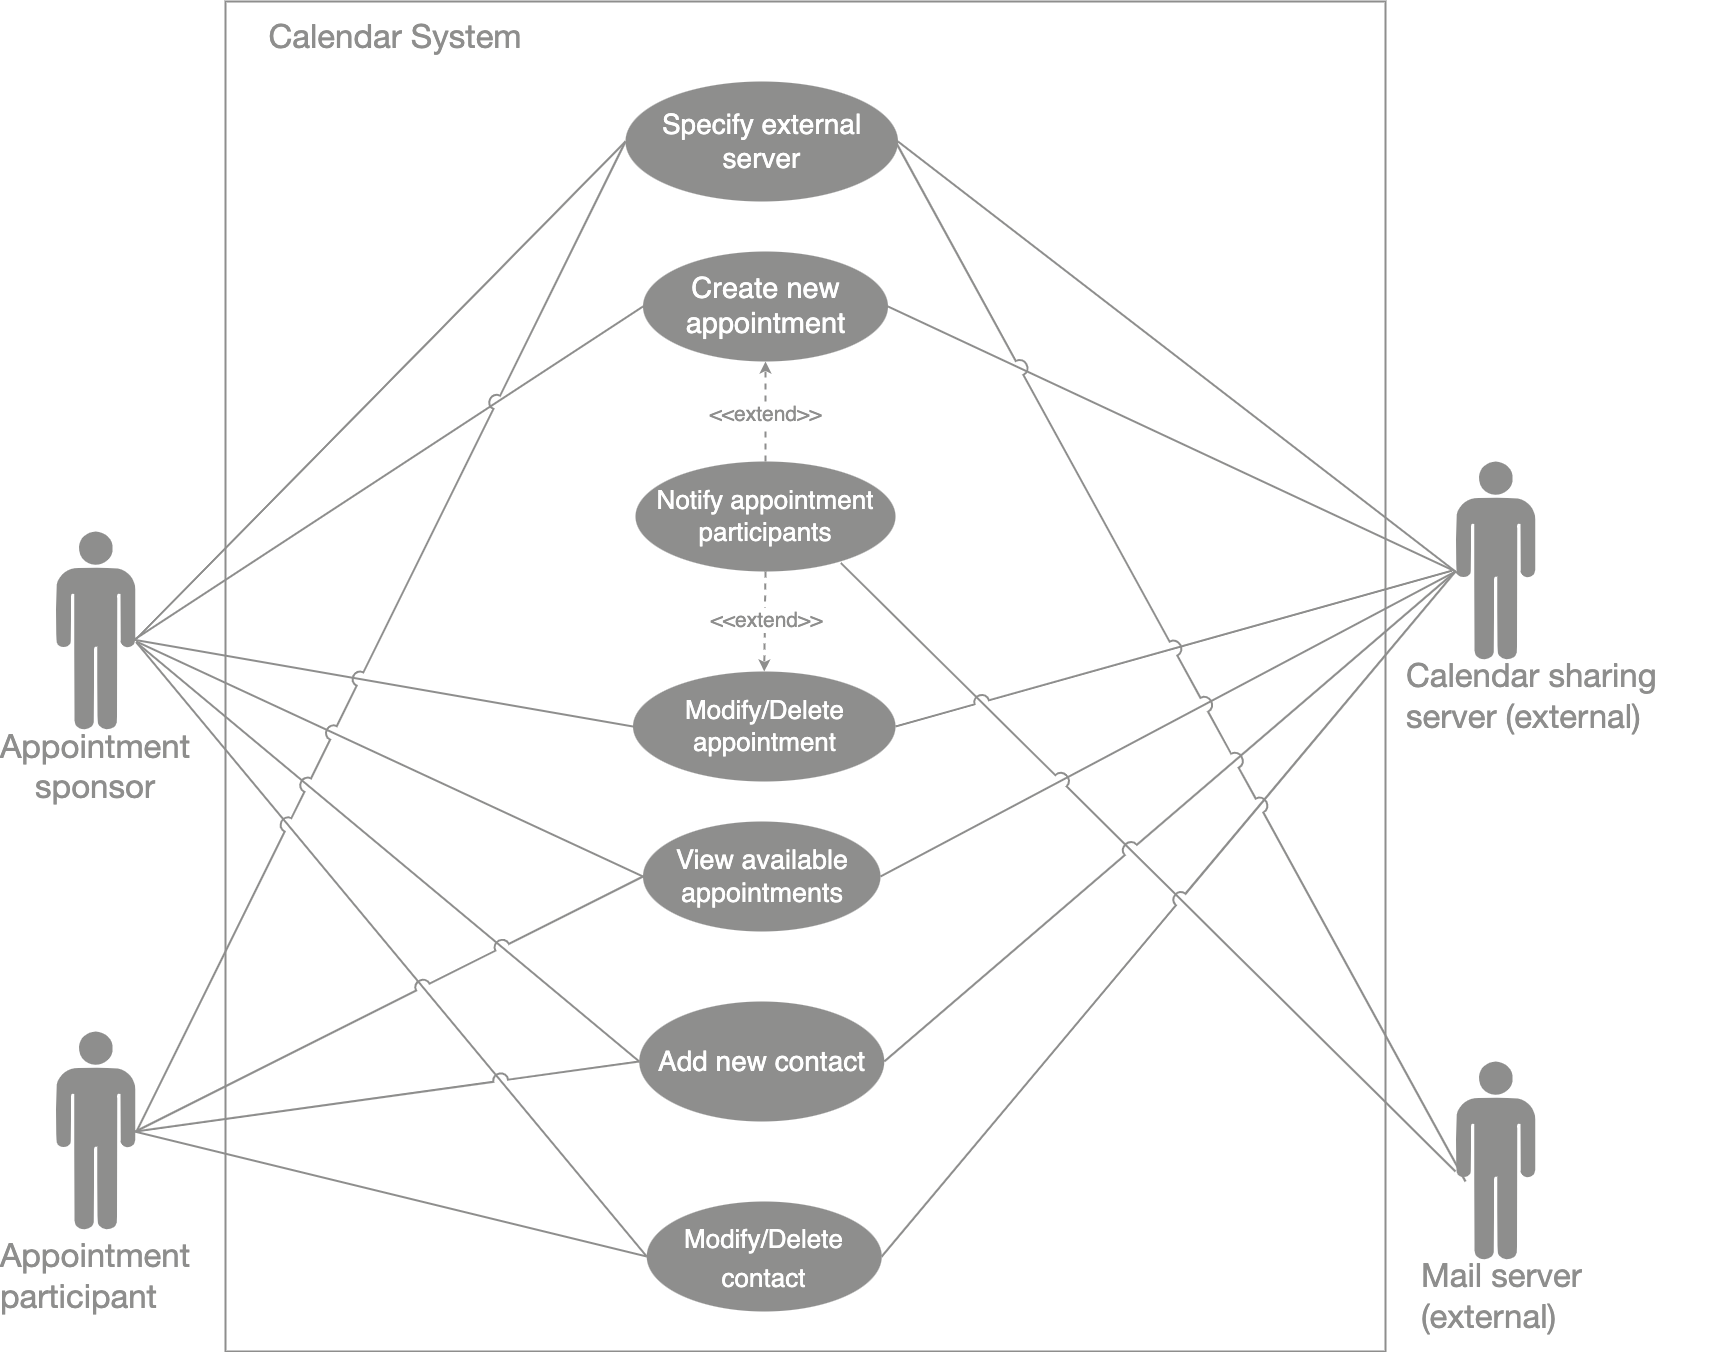

The diagram above was exported from draw.io. Its source (the exported page's mxGraphModel, read from the mxfile embedded in the PNG):
<mxGraphModel dx="2036" dy="2515" grid="1" gridSize="10" guides="1" tooltips="1" connect="1" arrows="1" fold="1" page="1" pageScale="1" pageWidth="827" pageHeight="1169" math="0" shadow="0">
  <root>
    <mxCell id="0" />
    <mxCell id="1" parent="0" />
    <mxCell id="wE8yF_2-zNZpHFgTa2GY-31" value="" style="rounded=0;whiteSpace=wrap;html=1;strokeWidth=2;fontSize=21;fillColor=none;strokeColor=#8E8E8D;" parent="1" vertex="1">
      <mxGeometry x="290" y="-190" width="1160" height="1350" as="geometry" />
    </mxCell>
    <mxCell id="ixu1XNMWwhP8zPbUSFWa-1" value="&lt;font style=&quot;font-size: 29px;&quot;&gt;Create new appointment&lt;/font&gt;" style="ellipse;whiteSpace=wrap;html=1;strokeWidth=2;strokeColor=none;fillColor=#8E8E8D;labelBackgroundColor=none;fontColor=#FFFFFF;fontSize=23;" parent="1" vertex="1">
      <mxGeometry x="707.5" y="60" width="245" height="110" as="geometry" />
    </mxCell>
    <mxCell id="ixu1XNMWwhP8zPbUSFWa-5" value="" style="endArrow=none;html=1;rounded=0;exitX=0.987;exitY=0.54;exitDx=0;exitDy=0;exitPerimeter=0;entryX=0;entryY=0.5;entryDx=0;entryDy=0;jumpStyle=arc;jumpSize=13;strokeWidth=2;fontColor=#8E8E8D;strokeColor=#8E8E8D;" parent="1" source="wE8yF_2-zNZpHFgTa2GY-32" target="ixu1XNMWwhP8zPbUSFWa-1" edge="1">
      <mxGeometry width="50" height="50" relative="1" as="geometry">
        <mxPoint x="190.00000000000023" y="470" as="sourcePoint" />
        <mxPoint x="710" y="270" as="targetPoint" />
      </mxGeometry>
    </mxCell>
    <mxCell id="ixu1XNMWwhP8zPbUSFWa-6" value="" style="endArrow=none;html=1;rounded=0;exitX=0.5;exitY=0.5;exitDx=0;exitDy=0;exitPerimeter=0;entryX=1;entryY=0.5;entryDx=0;entryDy=0;jumpStyle=arc;jumpSize=13;strokeWidth=2;strokeColor=#8E8E8D;" parent="1" target="ixu1XNMWwhP8zPbUSFWa-1" edge="1">
      <mxGeometry width="50" height="50" relative="1" as="geometry">
        <mxPoint x="1520" y="380" as="sourcePoint" />
        <mxPoint x="925" y="325.00000000000045" as="targetPoint" />
      </mxGeometry>
    </mxCell>
    <mxCell id="ixu1XNMWwhP8zPbUSFWa-26" value="&lt;span style=&quot;font-size: 27px;&quot;&gt;View available appointments&lt;/span&gt;" style="ellipse;whiteSpace=wrap;html=1;strokeWidth=2;strokeColor=none;fillColor=#8E8E8D;labelBackgroundColor=none;fontColor=#FFFFFF;fontSize=23;" parent="1" vertex="1">
      <mxGeometry x="707.5" y="630" width="237.5" height="110" as="geometry" />
    </mxCell>
    <mxCell id="ixu1XNMWwhP8zPbUSFWa-28" value="" style="endArrow=none;html=1;rounded=0;entryX=0.5;entryY=0.5;entryDx=0;entryDy=0;entryPerimeter=0;exitX=1;exitY=0.5;exitDx=0;exitDy=0;jumpStyle=arc;jumpSize=13;strokeWidth=2;strokeColor=#8E8E8D;" parent="1" source="ixu1XNMWwhP8zPbUSFWa-26" edge="1">
      <mxGeometry width="50" height="50" relative="1" as="geometry">
        <mxPoint x="660" y="550" as="sourcePoint" />
        <mxPoint x="1520" y="380" as="targetPoint" />
      </mxGeometry>
    </mxCell>
    <mxCell id="ixu1XNMWwhP8zPbUSFWa-32" value="&lt;font style=&quot;font-size: 26px;&quot;&gt;Notify appointment participants&lt;/font&gt;" style="ellipse;whiteSpace=wrap;html=1;strokeWidth=2;strokeColor=none;fillColor=#8E8E8D;labelBackgroundColor=none;fontColor=#FFFFFF;fontSize=23;" parent="1" vertex="1">
      <mxGeometry x="700" y="270" width="260" height="110" as="geometry" />
    </mxCell>
    <mxCell id="ixu1XNMWwhP8zPbUSFWa-34" value="" style="endArrow=none;html=1;rounded=0;entryX=0.79;entryY=0.922;entryDx=0;entryDy=0;jumpStyle=arc;jumpSize=14;strokeWidth=2;exitX=0.5;exitY=0.5;exitDx=0;exitDy=0;exitPerimeter=0;entryPerimeter=0;strokeColor=#8E8E8D;" parent="1" target="ixu1XNMWwhP8zPbUSFWa-32" edge="1">
      <mxGeometry width="50" height="50" relative="1" as="geometry">
        <mxPoint x="1520" y="980" as="sourcePoint" />
        <mxPoint x="940" y="460" as="targetPoint" />
      </mxGeometry>
    </mxCell>
    <mxCell id="ixu1XNMWwhP8zPbUSFWa-35" value="&lt;font style=&quot;font-size: 26px;&quot;&gt;Modify/Delete appointment&lt;/font&gt;" style="ellipse;whiteSpace=wrap;html=1;strokeWidth=2;strokeColor=none;fillColor=#8E8E8D;labelBackgroundColor=none;fontColor=#FFFFFF;fontSize=23;" parent="1" vertex="1">
      <mxGeometry x="697.5" y="480" width="262.5" height="110" as="geometry" />
    </mxCell>
    <mxCell id="ixu1XNMWwhP8zPbUSFWa-36" value="&lt;font style=&quot;font-size: 28px;&quot;&gt;Add new contact&lt;/font&gt;" style="ellipse;whiteSpace=wrap;html=1;strokeWidth=2;strokeColor=none;fillColor=#8E8E8D;labelBackgroundColor=none;fontColor=#FFFFFF;fontSize=23;" parent="1" vertex="1">
      <mxGeometry x="703.75" y="810" width="245" height="120" as="geometry" />
    </mxCell>
    <mxCell id="ixu1XNMWwhP8zPbUSFWa-38" value="" style="endArrow=none;html=1;rounded=0;entryX=1.006;entryY=0.553;entryDx=0;entryDy=0;entryPerimeter=0;exitX=0;exitY=0.5;exitDx=0;exitDy=0;jumpStyle=arc;jumpSize=13;strokeWidth=2;fontColor=#8E8E8D;strokeColor=#8E8E8D;" parent="1" source="ixu1XNMWwhP8zPbUSFWa-36" target="wE8yF_2-zNZpHFgTa2GY-32" edge="1">
      <mxGeometry width="50" height="50" relative="1" as="geometry">
        <mxPoint x="900" y="880" as="sourcePoint" />
        <mxPoint x="190.00000000000023" y="470" as="targetPoint" />
      </mxGeometry>
    </mxCell>
    <mxCell id="ixu1XNMWwhP8zPbUSFWa-39" value="" style="endArrow=none;html=1;rounded=0;entryX=0;entryY=0.5;entryDx=0;entryDy=0;jumpStyle=arc;jumpSize=13;strokeWidth=2;exitX=0.992;exitY=0.542;exitDx=0;exitDy=0;exitPerimeter=0;fontColor=#8E8E8D;strokeColor=#8E8E8D;" parent="1" source="wE8yF_2-zNZpHFgTa2GY-32" target="ixu1XNMWwhP8zPbUSFWa-35" edge="1">
      <mxGeometry width="50" height="50" relative="1" as="geometry">
        <mxPoint x="190.00000000000023" y="470" as="sourcePoint" />
        <mxPoint x="950" y="620" as="targetPoint" />
      </mxGeometry>
    </mxCell>
    <mxCell id="ixu1XNMWwhP8zPbUSFWa-43" value="" style="endArrow=none;html=1;rounded=0;entryX=0.5;entryY=0.5;entryDx=0;entryDy=0;jumpStyle=arc;jumpSize=14;strokeWidth=2;entryPerimeter=0;exitX=1;exitY=0.5;exitDx=0;exitDy=0;strokeColor=#8E8E8D;" parent="1" source="ixu1XNMWwhP8zPbUSFWa-36" edge="1">
      <mxGeometry width="50" height="50" relative="1" as="geometry">
        <mxPoint x="1335" y="840" as="sourcePoint" />
        <mxPoint x="1520" y="380" as="targetPoint" />
      </mxGeometry>
    </mxCell>
    <mxCell id="ixu1XNMWwhP8zPbUSFWa-62" value="" style="endArrow=classic;html=1;rounded=0;strokeWidth=2;jumpStyle=arc;jumpSize=13;exitX=0.5;exitY=0;exitDx=0;exitDy=0;dashed=1;strokeColor=#8E8E8D;entryX=0.5;entryY=1;entryDx=0;entryDy=0;" parent="1" source="ixu1XNMWwhP8zPbUSFWa-32" target="ixu1XNMWwhP8zPbUSFWa-1" edge="1">
      <mxGeometry width="50" height="50" relative="1" as="geometry">
        <mxPoint x="1207.57" y="230" as="sourcePoint" />
        <mxPoint x="898.4624861364737" y="363.13100493677075" as="targetPoint" />
      </mxGeometry>
    </mxCell>
    <mxCell id="ixu1XNMWwhP8zPbUSFWa-63" value="&lt;font style=&quot;font-size: 21px;&quot;&gt;&amp;lt;&amp;lt;extend&amp;gt;&amp;gt;&lt;/font&gt;" style="edgeLabel;html=1;align=center;verticalAlign=middle;resizable=0;points=[];fontSize=21;fontColor=#8E8E8D;" parent="ixu1XNMWwhP8zPbUSFWa-62" vertex="1" connectable="0">
      <mxGeometry x="-0.0487" y="1" relative="1" as="geometry">
        <mxPoint as="offset" />
      </mxGeometry>
    </mxCell>
    <mxCell id="wE8yF_2-zNZpHFgTa2GY-16" value="&lt;span style=&quot;font-size: 26px;&quot;&gt;Modify/Delete contact&lt;/span&gt;" style="ellipse;whiteSpace=wrap;html=1;strokeWidth=2;strokeColor=none;fillColor=#8E8E8D;labelBackgroundColor=none;fontColor=#FFFFFF;fontSize=32;" parent="1" vertex="1">
      <mxGeometry x="711.25" y="1010" width="235" height="110" as="geometry" />
    </mxCell>
    <mxCell id="wE8yF_2-zNZpHFgTa2GY-18" value="" style="endArrow=none;html=1;rounded=0;jumpStyle=arc;jumpSize=13;strokeWidth=2;exitX=1.016;exitY=0.557;exitDx=0;exitDy=0;exitPerimeter=0;entryX=0;entryY=0.5;entryDx=0;entryDy=0;fontColor=#8E8E8D;strokeColor=#8E8E8D;" parent="1" source="wE8yF_2-zNZpHFgTa2GY-32" target="wE8yF_2-zNZpHFgTa2GY-16" edge="1">
      <mxGeometry width="50" height="50" relative="1" as="geometry">
        <mxPoint x="190.00000000000023" y="470" as="sourcePoint" />
        <mxPoint x="830" y="1090" as="targetPoint" />
      </mxGeometry>
    </mxCell>
    <mxCell id="wE8yF_2-zNZpHFgTa2GY-19" value="" style="endArrow=none;html=1;rounded=0;exitX=1;exitY=0.5;exitDx=0;exitDy=0;jumpStyle=arc;jumpSize=13;strokeWidth=2;entryX=0.5;entryY=0.5;entryDx=0;entryDy=0;entryPerimeter=0;strokeColor=#8E8E8D;" parent="1" source="wE8yF_2-zNZpHFgTa2GY-16" edge="1">
      <mxGeometry width="50" height="50" relative="1" as="geometry">
        <mxPoint x="950.0000000000005" y="990.0000000000002" as="sourcePoint" />
        <mxPoint x="1520" y="380" as="targetPoint" />
      </mxGeometry>
    </mxCell>
    <mxCell id="wE8yF_2-zNZpHFgTa2GY-26" value="" style="endArrow=none;html=1;rounded=0;entryX=0;entryY=0.5;entryDx=0;entryDy=0;jumpStyle=arc;jumpSize=13;strokeWidth=2;exitX=1.01;exitY=0.55;exitDx=0;exitDy=0;exitPerimeter=0;fontColor=#8E8E8D;strokeColor=#8E8E8D;" parent="1" source="wE8yF_2-zNZpHFgTa2GY-32" target="ixu1XNMWwhP8zPbUSFWa-26" edge="1">
      <mxGeometry width="50" height="50" relative="1" as="geometry">
        <mxPoint x="190.00000000000023" y="470" as="sourcePoint" />
        <mxPoint x="780" y="540" as="targetPoint" />
      </mxGeometry>
    </mxCell>
    <mxCell id="wE8yF_2-zNZpHFgTa2GY-32" value="" style="verticalLabelPosition=bottom;sketch=0;html=1;fillColor=#8E8E8D;verticalAlign=top;align=center;pointerEvents=1;shape=mxgraph.cisco_safe.design.actor_2;strokeWidth=2;fontSize=21;fontColor=#8E8E8D;" parent="1" vertex="1">
      <mxGeometry x="120" y="340" width="80" height="200" as="geometry" />
    </mxCell>
    <mxCell id="wE8yF_2-zNZpHFgTa2GY-34" value="" style="verticalLabelPosition=bottom;sketch=0;html=1;fillColor=#8E8E8D;verticalAlign=top;align=center;pointerEvents=1;shape=mxgraph.cisco_safe.design.actor_2;strokeWidth=2;fontSize=21;" parent="1" vertex="1">
      <mxGeometry x="1520" y="270" width="80" height="200" as="geometry" />
    </mxCell>
    <mxCell id="wE8yF_2-zNZpHFgTa2GY-35" value="" style="verticalLabelPosition=bottom;sketch=0;html=1;fillColor=#8E8E8D;verticalAlign=top;align=center;pointerEvents=1;shape=mxgraph.cisco_safe.design.actor_2;strokeWidth=2;fontSize=21;" parent="1" vertex="1">
      <mxGeometry x="1520" y="870" width="80" height="200" as="geometry" />
    </mxCell>
    <mxCell id="wE8yF_2-zNZpHFgTa2GY-36" value="" style="verticalLabelPosition=bottom;sketch=0;html=1;fillColor=#8E8E8D;verticalAlign=top;align=center;pointerEvents=1;shape=mxgraph.cisco_safe.design.actor_2;strokeWidth=2;fontSize=21;fontColor=#8E8E8D;" parent="1" vertex="1">
      <mxGeometry x="120" y="840" width="80" height="200" as="geometry" />
    </mxCell>
    <mxCell id="wE8yF_2-zNZpHFgTa2GY-39" value="" style="endArrow=none;html=1;rounded=0;jumpStyle=arc;jumpSize=13;strokeWidth=2;entryX=0;entryY=0.5;entryDx=0;entryDy=0;fontColor=#8E8E8D;strokeColor=#8E8E8D;" parent="1" target="ixu1XNMWwhP8zPbUSFWa-26" edge="1">
      <mxGeometry width="50" height="50" relative="1" as="geometry">
        <mxPoint x="200" y="940" as="sourcePoint" />
        <mxPoint x="755" y="-275.0000000000002" as="targetPoint" />
      </mxGeometry>
    </mxCell>
    <mxCell id="wE8yF_2-zNZpHFgTa2GY-40" value="" style="endArrow=none;html=1;rounded=0;jumpStyle=arc;jumpSize=13;strokeWidth=2;entryX=0;entryY=0.5;entryDx=0;entryDy=0;fontColor=#8E8E8D;strokeColor=#8E8E8D;" parent="1" target="ixu1XNMWwhP8zPbUSFWa-36" edge="1">
      <mxGeometry width="50" height="50" relative="1" as="geometry">
        <mxPoint x="200" y="940" as="sourcePoint" />
        <mxPoint x="732.5" y="695" as="targetPoint" />
      </mxGeometry>
    </mxCell>
    <mxCell id="wE8yF_2-zNZpHFgTa2GY-41" value="" style="endArrow=none;html=1;rounded=0;jumpStyle=arc;jumpSize=13;strokeWidth=2;entryX=0;entryY=0.5;entryDx=0;entryDy=0;fontColor=#8E8E8D;strokeColor=#8E8E8D;exitX=0.987;exitY=0.5;exitDx=0;exitDy=0;exitPerimeter=0;" parent="1" source="wE8yF_2-zNZpHFgTa2GY-36" target="wE8yF_2-zNZpHFgTa2GY-16" edge="1">
      <mxGeometry width="50" height="50" relative="1" as="geometry">
        <mxPoint x="240.00000000000023" y="960" as="sourcePoint" />
        <mxPoint x="745" y="1095" as="targetPoint" />
      </mxGeometry>
    </mxCell>
    <mxCell id="wE8yF_2-zNZpHFgTa2GY-42" value="&lt;span style=&quot;caret-color: rgb(51, 51, 51); font-family: &amp;quot;Open Sans&amp;quot;, &amp;quot;Clear Sans&amp;quot;, &amp;quot;Helvetica Neue&amp;quot;, Helvetica, Arial, &amp;quot;Segoe UI Emoji&amp;quot;, sans-serif; font-style: normal; font-variant-caps: normal; font-weight: 400; letter-spacing: normal; text-align: left; text-indent: 0px; text-transform: none; word-spacing: 0px; text-size-adjust: auto; -webkit-text-stroke-width: 0px; text-decoration: none; float: none; display: inline !important;&quot;&gt;&lt;font style=&quot;font-size: 33px;&quot; color=&quot;#8e8e8d&quot;&gt;Appointment sponsor&lt;/font&gt;&lt;/span&gt;" style="text;html=1;strokeColor=none;fillColor=none;align=center;verticalAlign=middle;whiteSpace=wrap;rounded=0;labelBackgroundColor=none;labelBorderColor=none;strokeWidth=2;fontSize=32;fontColor=#FFFFFF;" parent="1" vertex="1">
      <mxGeometry x="85" y="560" width="150" height="30" as="geometry" />
    </mxCell>
    <mxCell id="wE8yF_2-zNZpHFgTa2GY-43" value="&lt;div style=&quot;text-align: left;&quot;&gt;&lt;span style=&quot;background-color: initial; font-size: 33px; caret-color: rgb(51, 51, 51);&quot;&gt;&lt;font face=&quot;Open Sans, Clear Sans, Helvetica Neue, Helvetica, Arial, Segoe UI Emoji, sans-serif&quot; color=&quot;#8e8e8d&quot;&gt;Appointment participant&lt;/font&gt;&lt;/span&gt;&lt;/div&gt;" style="text;html=1;strokeColor=none;fillColor=none;align=center;verticalAlign=middle;whiteSpace=wrap;rounded=0;labelBackgroundColor=none;labelBorderColor=none;strokeWidth=2;fontSize=32;fontColor=#FFFFFF;" parent="1" vertex="1">
      <mxGeometry x="85" y="1070" width="150" height="30" as="geometry" />
    </mxCell>
    <mxCell id="wE8yF_2-zNZpHFgTa2GY-44" value="&lt;div style=&quot;text-align: left;&quot;&gt;&lt;span style=&quot;background-color: initial; font-size: 33px; caret-color: rgb(51, 51, 51);&quot;&gt;&lt;font face=&quot;Open Sans, Clear Sans, Helvetica Neue, Helvetica, Arial, Segoe UI Emoji, sans-serif&quot; color=&quot;#8e8e8d&quot;&gt;Calendar sharing server (external)&lt;/font&gt;&lt;/span&gt;&lt;/div&gt;" style="text;html=1;strokeColor=none;fillColor=none;align=center;verticalAlign=middle;whiteSpace=wrap;rounded=0;labelBackgroundColor=none;labelBorderColor=none;strokeWidth=2;fontSize=32;fontColor=#FFFFFF;" parent="1" vertex="1">
      <mxGeometry x="1470" y="490" width="305" height="30" as="geometry" />
    </mxCell>
    <mxCell id="wE8yF_2-zNZpHFgTa2GY-45" value="&lt;div style=&quot;text-align: left;&quot;&gt;&lt;span style=&quot;background-color: initial; font-size: 33px; caret-color: rgb(51, 51, 51);&quot;&gt;&lt;font face=&quot;Open Sans, Clear Sans, Helvetica Neue, Helvetica, Arial, Segoe UI Emoji, sans-serif&quot; color=&quot;#8e8e8d&quot;&gt;Mail server (external)&amp;nbsp;&amp;nbsp;&lt;/font&gt;&lt;/span&gt;&lt;/div&gt;" style="text;html=1;strokeColor=none;fillColor=none;align=center;verticalAlign=middle;whiteSpace=wrap;rounded=0;labelBackgroundColor=none;labelBorderColor=none;strokeWidth=2;fontSize=32;fontColor=#FFFFFF;" parent="1" vertex="1">
      <mxGeometry x="1485" y="1090" width="245" height="30" as="geometry" />
    </mxCell>
    <mxCell id="YLAv_IUBtFubSurP5q0U-1" value="&lt;span style=&quot;caret-color: rgb(51, 51, 51); font-family: &amp;quot;Open Sans&amp;quot;, &amp;quot;Clear Sans&amp;quot;, &amp;quot;Helvetica Neue&amp;quot;, Helvetica, Arial, &amp;quot;Segoe UI Emoji&amp;quot;, sans-serif; font-style: normal; font-variant-caps: normal; font-weight: 400; letter-spacing: normal; text-align: left; text-indent: 0px; text-transform: none; word-spacing: 0px; text-size-adjust: auto; -webkit-text-stroke-width: 0px; text-decoration: none; float: none; display: inline !important;&quot;&gt;&lt;font style=&quot;font-size: 33px;&quot; color=&quot;#8e8e8d&quot;&gt;Calendar System&lt;/font&gt;&lt;/span&gt;" style="text;html=1;strokeColor=none;fillColor=none;align=center;verticalAlign=middle;whiteSpace=wrap;rounded=0;labelBackgroundColor=none;labelBorderColor=none;strokeWidth=2;fontSize=32;fontColor=#FFFFFF;" parent="1" vertex="1">
      <mxGeometry x="310" y="-170" width="300" height="30" as="geometry" />
    </mxCell>
    <mxCell id="YLAv_IUBtFubSurP5q0U-2" value="" style="endArrow=classic;html=1;rounded=0;strokeWidth=2;jumpStyle=arc;jumpSize=13;dashed=1;strokeColor=#8E8E8D;" parent="1" source="ixu1XNMWwhP8zPbUSFWa-32" target="ixu1XNMWwhP8zPbUSFWa-35" edge="1">
      <mxGeometry width="50" height="50" relative="1" as="geometry">
        <mxPoint x="1137.6106900577815" y="336.3070411353101" as="sourcePoint" />
        <mxPoint x="926.9612849441755" y="163.73729965695065" as="targetPoint" />
      </mxGeometry>
    </mxCell>
    <mxCell id="YLAv_IUBtFubSurP5q0U-3" value="&lt;font style=&quot;font-size: 21px;&quot;&gt;&amp;lt;&amp;lt;extend&amp;gt;&amp;gt;&lt;/font&gt;" style="edgeLabel;html=1;align=center;verticalAlign=middle;resizable=0;points=[];fontSize=21;fontColor=#8E8E8D;" parent="YLAv_IUBtFubSurP5q0U-2" vertex="1" connectable="0">
      <mxGeometry x="-0.0487" y="1" relative="1" as="geometry">
        <mxPoint as="offset" />
      </mxGeometry>
    </mxCell>
    <mxCell id="YLAv_IUBtFubSurP5q0U-5" value="" style="endArrow=none;html=1;rounded=0;exitX=-0.047;exitY=0.546;exitDx=0;exitDy=0;exitPerimeter=0;entryX=1;entryY=0.5;entryDx=0;entryDy=0;jumpStyle=arc;jumpSize=13;strokeWidth=2;strokeColor=#8E8E8D;" parent="1" source="wE8yF_2-zNZpHFgTa2GY-34" target="ixu1XNMWwhP8zPbUSFWa-35" edge="1">
      <mxGeometry width="50" height="50" relative="1" as="geometry">
        <mxPoint x="1530" y="390" as="sourcePoint" />
        <mxPoint x="962.5000000000005" y="125" as="targetPoint" />
      </mxGeometry>
    </mxCell>
    <mxCell id="YLAv_IUBtFubSurP5q0U-6" value="&lt;span style=&quot;font-size: 28px;&quot;&gt;Specify external server&lt;/span&gt;" style="ellipse;whiteSpace=wrap;html=1;strokeWidth=2;strokeColor=none;fillColor=#8E8E8D;labelBackgroundColor=none;fontColor=#FFFFFF;fontSize=28;" parent="1" vertex="1">
      <mxGeometry x="690" y="-110" width="272.5" height="120" as="geometry" />
    </mxCell>
    <mxCell id="YLAv_IUBtFubSurP5q0U-7" value="" style="endArrow=none;html=1;rounded=0;exitX=1.006;exitY=0.538;exitDx=0;exitDy=0;exitPerimeter=0;entryX=0;entryY=0.5;entryDx=0;entryDy=0;jumpStyle=arc;jumpSize=13;strokeWidth=2;fontColor=#8E8E8D;strokeColor=#8E8E8D;" parent="1" source="wE8yF_2-zNZpHFgTa2GY-32" target="YLAv_IUBtFubSurP5q0U-6" edge="1">
      <mxGeometry width="50" height="50" relative="1" as="geometry">
        <mxPoint x="208.96000000000004" y="458" as="sourcePoint" />
        <mxPoint x="717.5000000000009" y="125" as="targetPoint" />
      </mxGeometry>
    </mxCell>
    <mxCell id="YLAv_IUBtFubSurP5q0U-8" value="" style="endArrow=none;html=1;rounded=0;exitX=0.067;exitY=0.571;exitDx=0;exitDy=0;exitPerimeter=0;entryX=1;entryY=0.5;entryDx=0;entryDy=0;jumpStyle=arc;jumpSize=13;strokeWidth=2;fontColor=#8E8E8D;strokeColor=#8E8E8D;" parent="1" source="wE8yF_2-zNZpHFgTa2GY-34" target="YLAv_IUBtFubSurP5q0U-6" edge="1">
      <mxGeometry width="50" height="50" relative="1" as="geometry">
        <mxPoint x="210.48000000000002" y="457.5999999999999" as="sourcePoint" />
        <mxPoint x="717.4999999999968" y="-45" as="targetPoint" />
      </mxGeometry>
    </mxCell>
    <mxCell id="Qe5mpbGfWeQLyv_u3BTc-1" value="" style="endArrow=none;html=1;rounded=0;jumpStyle=arc;jumpSize=14;strokeWidth=2;exitX=0.5;exitY=0.5;exitDx=0;exitDy=0;exitPerimeter=0;strokeColor=#8E8E8D;" edge="1" parent="1">
      <mxGeometry width="50" height="50" relative="1" as="geometry">
        <mxPoint x="1530" y="990" as="sourcePoint" />
        <mxPoint x="960" y="-50" as="targetPoint" />
      </mxGeometry>
    </mxCell>
    <mxCell id="Qe5mpbGfWeQLyv_u3BTc-2" value="" style="endArrow=none;html=1;rounded=0;exitX=1.01;exitY=0.503;exitDx=0;exitDy=0;exitPerimeter=0;entryX=0;entryY=0.5;entryDx=0;entryDy=0;jumpStyle=arc;jumpSize=13;strokeWidth=2;fontColor=#8E8E8D;strokeColor=#8E8E8D;" edge="1" parent="1" source="wE8yF_2-zNZpHFgTa2GY-36" target="YLAv_IUBtFubSurP5q0U-6">
      <mxGeometry width="50" height="50" relative="1" as="geometry">
        <mxPoint x="210.48000000000002" y="457.5999999999999" as="sourcePoint" />
        <mxPoint x="700" y="-40" as="targetPoint" />
      </mxGeometry>
    </mxCell>
  </root>
</mxGraphModel>